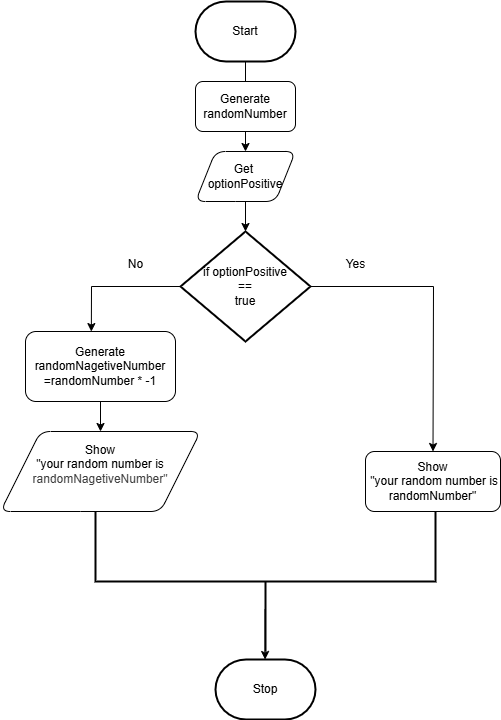

The diagram above was exported from draw.io. Its source (the exported page's mxGraphModel, read from the mxfile embedded in the PNG):
<mxGraphModel dx="1356" dy="749" grid="1" gridSize="10" guides="1" tooltips="1" connect="1" arrows="1" fold="1" page="1" pageScale="1" pageWidth="850" pageHeight="1100" math="0" shadow="0">
  <root>
    <mxCell id="0" />
    <mxCell id="1" parent="0" />
    <mxCell id="12" value="" style="edgeStyle=none;html=1;" edge="1" parent="1" source="2" target="5">
      <mxGeometry relative="1" as="geometry" />
    </mxCell>
    <mxCell id="2" value="Start" style="strokeWidth=2;html=1;shape=mxgraph.flowchart.terminator;whiteSpace=wrap;" parent="1" vertex="1">
      <mxGeometry x="230" y="310" width="100" height="60" as="geometry" />
    </mxCell>
    <mxCell id="4" value="Generate randomNumber" style="html=1;dashed=0;whiteSpace=wrap;rounded=1;" vertex="1" parent="1">
      <mxGeometry x="230" y="390" width="100" height="50" as="geometry" />
    </mxCell>
    <mxCell id="13" value="" style="edgeStyle=none;html=1;" edge="1" parent="1" source="5" target="6">
      <mxGeometry relative="1" as="geometry" />
    </mxCell>
    <mxCell id="5" value="Get&amp;nbsp;&lt;div&gt;optionPositive&lt;/div&gt;" style="shape=parallelogram;perimeter=parallelogramPerimeter;whiteSpace=wrap;html=1;dashed=0;rounded=1;" vertex="1" parent="1">
      <mxGeometry x="230" y="460" width="100" height="50" as="geometry" />
    </mxCell>
    <mxCell id="15" value="" style="edgeStyle=none;html=1;entryX=0.439;entryY=0.001;entryDx=0;entryDy=0;entryPerimeter=0;rounded=0;curved=0;exitX=0;exitY=0.5;exitDx=0;exitDy=0;exitPerimeter=0;" edge="1" parent="1" source="6" target="7">
      <mxGeometry relative="1" as="geometry">
        <mxPoint x="110" y="595" as="targetPoint" />
        <Array as="points">
          <mxPoint x="126" y="595" />
        </Array>
      </mxGeometry>
    </mxCell>
    <mxCell id="17" value="" style="edgeStyle=none;html=1;entryX=0.5;entryY=0;entryDx=0;entryDy=0;exitX=1;exitY=0.5;exitDx=0;exitDy=0;exitPerimeter=0;rounded=0;curved=0;" edge="1" parent="1" source="6" target="10">
      <mxGeometry relative="1" as="geometry">
        <mxPoint x="460" y="595.0000000000001" as="targetPoint" />
        <Array as="points">
          <mxPoint x="468" y="595" />
        </Array>
      </mxGeometry>
    </mxCell>
    <mxCell id="6" value="if optionPositive&lt;div&gt;==&lt;/div&gt;&lt;div&gt;true&lt;/div&gt;" style="strokeWidth=2;html=1;shape=mxgraph.flowchart.decision;whiteSpace=wrap;" vertex="1" parent="1">
      <mxGeometry x="215" y="540" width="130" height="110" as="geometry" />
    </mxCell>
    <mxCell id="21" value="" style="edgeStyle=none;html=1;" edge="1" parent="1" source="7" target="9">
      <mxGeometry relative="1" as="geometry" />
    </mxCell>
    <mxCell id="7" value="Generate&lt;div&gt;randomNagetiveNumber&lt;/div&gt;&lt;div&gt;=randomNumber * -1&lt;/div&gt;" style="html=1;dashed=0;whiteSpace=wrap;rounded=1;" vertex="1" parent="1">
      <mxGeometry x="60" y="640" width="150" height="70" as="geometry" />
    </mxCell>
    <mxCell id="9" value="Show&lt;div&gt;&quot;your random number is&lt;/div&gt;&lt;div style=&quot;color: rgb(63, 63, 63); scrollbar-color: rgb(226, 226, 226) rgb(251, 251, 251);&quot;&gt;randomNagetiveNumber&quot;&lt;/div&gt;&lt;div&gt;&amp;nbsp;&lt;/div&gt;" style="shape=parallelogram;perimeter=parallelogramPerimeter;whiteSpace=wrap;html=1;dashed=0;rounded=1;" vertex="1" parent="1">
      <mxGeometry x="35" y="740" width="200" height="80" as="geometry" />
    </mxCell>
    <mxCell id="10" value="Show&lt;div&gt;&amp;nbsp;&quot;your random number is randomNumber&quot;&lt;/div&gt;" style="html=1;dashed=0;whiteSpace=wrap;rounded=1;" vertex="1" parent="1">
      <mxGeometry x="400" y="760" width="135" height="60" as="geometry" />
    </mxCell>
    <mxCell id="11" value="Stop" style="strokeWidth=2;html=1;shape=mxgraph.flowchart.terminator;whiteSpace=wrap;" vertex="1" parent="1">
      <mxGeometry x="250" y="968" width="100" height="60" as="geometry" />
    </mxCell>
    <mxCell id="18" value="No" style="text;html=1;align=center;verticalAlign=middle;resizable=0;points=[];autosize=1;strokeColor=none;fillColor=none;" vertex="1" parent="1">
      <mxGeometry x="150" y="558" width="40" height="30" as="geometry" />
    </mxCell>
    <mxCell id="19" value="Yes" style="text;html=1;align=center;verticalAlign=middle;resizable=0;points=[];autosize=1;strokeColor=none;fillColor=none;" vertex="1" parent="1">
      <mxGeometry x="370" y="558" width="40" height="30" as="geometry" />
    </mxCell>
    <mxCell id="29" value="" style="strokeWidth=2;html=1;shape=mxgraph.flowchart.annotation_2;align=left;labelPosition=right;pointerEvents=1;rotation=-90;" vertex="1" parent="1">
      <mxGeometry x="230" y="720" width="140" height="340" as="geometry" />
    </mxCell>
    <mxCell id="34" value="" style="endArrow=classic;html=1;" edge="1" parent="1">
      <mxGeometry width="50" height="50" relative="1" as="geometry">
        <mxPoint x="299.58" y="918" as="sourcePoint" />
        <mxPoint x="299.58" y="968" as="targetPoint" />
      </mxGeometry>
    </mxCell>
  </root>
</mxGraphModel>